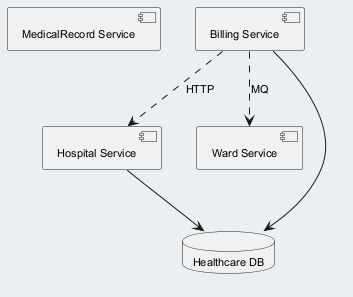

The diagram above was rendered by PlantUML. Its source (embedded in the PNG):
@startuml
skinparam backgroundColor #ECEFF1
skinparam classBackgroundColor #FFFFFF
skinparam classBorderColor #455A64
skinparam defaultFontSize 11
component "MedicalRecord Service" as C_MedicalRecordService
component "Billing Service" as C_BillingService
component "Hospital Service" as C_HospitalService
component "Ward Service" as C_WardService
database "Healthcare DB" as DB_healthcare
C_BillingService --> DB_healthcare
C_HospitalService --> DB_healthcare
C_BillingService ..> C_HospitalService : HTTP
C_BillingService ..> C_WardService : MQ
@enduml